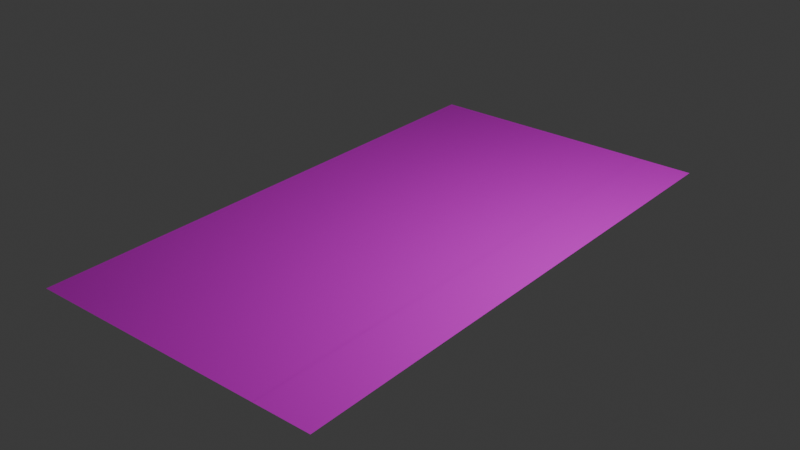 # Source: Master_Bath_Floor.blend  (saved by Blender 4.0.36; exported with 4.5.12 LTS)
import bpy
from mathutils import Matrix  # noqa: F401  (used for matrix-valued properties, if any)

bpy.ops.wm.read_factory_settings(use_empty=True)
scene = bpy.context.scene
scene.name = 'Scene'

# ---- collections
col_collection = bpy.data.collections.new('Collection'); scene.collection.children.link(col_collection)

# ---- images (referenced by path relative to the original .blend; pixels are not part of the script)
import os
ASSET_DIR = os.environ.get("B2B_ASSET_DIR", "")  # directory of the original .blend (textures are referenced by path, not embedded)
HERE = os.path.dirname(os.path.abspath(__file__))  # packed textures are extracted next to this script under _unpacked/

def load_image(name, relpath, width, height, colorspace="sRGB"):
    """Load a texture the original file referenced (path relative to the .blend, or extracted next to this script)."""
    p = next((c for c in (os.path.join(HERE, relpath), os.path.join(ASSET_DIR, relpath)) if relpath and os.path.exists(c)), "")
    if p:
        img = bpy.data.images.load(p, check_existing=True)
        img.name = name
    else:  # same state as the original file: an image datablock whose file is absent (Cycles renders it pink)
        img = bpy.data.images.new(name, width, height)
        img.source = "FILE"
        img.filepath = "//" + (relpath or name)
    img.colorspace_settings.name = colorspace
    return img
img_tilesceramicherringbone002_ao_1k_jpg = load_image('TilesCeramicHerringbone002_AO_1K.jpg', 'TilesCeramicHerringbone002_AO_1K.jpg', 1024, 1024, 'sRGB')

# ---- materials (node trees are filled in below, after node groups)
mat_material_066 = bpy.data.materials.new('Material.066')
mat_material_066.use_transparent_shadow = False

# ---- material node trees
mat_material_066.use_nodes = True; mat_material_066.node_tree.nodes.clear()
_N = mat_material_066.node_tree.nodes; _L = mat_material_066.node_tree.links
n0 = _N.new('ShaderNodeBsdfPrincipled'); n0.name = 'Principled BSDF'; n0.location = (10, 300)
n0.inputs[3].default_value = 1.45
n1 = _N.new('ShaderNodeOutputMaterial'); n1.name = 'Material Output'; n1.location = (300, 300)
n2 = _N.new('ShaderNodeTexImage'); n2.name = 'Image Texture'; n2.location = (-280, 275)
n2.image = img_tilesceramicherringbone002_ao_1k_jpg
_L.new(n0.outputs[0], n1.inputs[0])
_L.new(n2.outputs[0], n0.inputs[0])
n1.is_active_output = True

# ---- world
world_world = bpy.data.worlds.new('World'); scene.world = world_world
world_world.use_nodes = True; world_world.node_tree.nodes.clear()
_N = world_world.node_tree.nodes; _L = world_world.node_tree.links
n0 = _N.new('ShaderNodeOutputWorld'); n0.name = 'World Output'; n0.location = (300, 300)
n1 = _N.new('ShaderNodeBackground'); n1.name = 'Background'; n1.location = (10, 300)
n1.inputs[0].default_value = (0.05088, 0.05088, 0.05088, 1.0)
_L.new(n1.outputs[0], n0.inputs[0])
n0.is_active_output = True
world_world.color = (0.05088, 0.05088, 0.05088)
world_world.use_sun_shadow = False
world_world.sun_shadow_jitter_overblur = 0.0

# ---- lights
light_light = bpy.data.lights.new('Light', 'POINT')
light_light.transmission_factor = 0.0
light_light.use_soft_falloff = False
light_light.energy = 1000.0
light_light.shadow_soft_size = 0.1
light_light.shadow_maximum_resolution = 0.006
light_light.use_absolute_resolution = True

# ---- meshes
me_plane_067 = bpy.data.meshes.new('Plane.067')
me_plane_067.from_pydata([(1.85, 1.811e-07, 4.143), (1.85, -1.811e-07, -4.143), (-1.85, 1.811e-07, 4.143), (-1.85, -1.811e-07, -4.143)], [], [(0, 1, 3, 2)])
_uv = me_plane_067.uv_layers.new(name='UVMap')
_uv.uv.foreach_set('vector', [0.0, 0.0, 1.0, 0.0, 1.0, 1.0, 0.0, 1.0])
me_plane_067.materials.append(mat_material_066)
me_plane_067.update()
me_plane_065 = bpy.data.meshes.new('Plane.065')
me_plane_065.from_pydata([(-0.4264, 1.811e-07, 4.143), (-0.4264, -1.811e-07, -4.143), (0.4264, 1.811e-07, 4.143), (0.4264, -1.811e-07, -4.143)], [], [(2, 3, 1, 0)])
_uv = me_plane_065.uv_layers.new(name='UVMap')
_uv.uv.foreach_set('vector', [0.0, 0.7422, 1.0, 0.7422, 1.0, 1.0, 0.0, 1.0])
me_plane_065.materials.append(mat_material_066)
me_plane_065.update()

# ---- objects
ob_light = bpy.data.objects.new('Light', light_light)
ob_plane_205 = bpy.data.objects.new('Plane.205', me_plane_067)
ob_plane_204 = bpy.data.objects.new('Plane.204', me_plane_065)

# ---- transforms, parenting, visibility, modifiers, constraints
ob_light.location = (4.076, 1.005, 5.904)
ob_light.rotation_euler = (0.6503, 0.05522, 1.866)
ob_light.lock_rotations_4d = False
ob_light.empty_display_type = 'ARROWS'
ob_light.color = (0.0, 0.0, 0.0, 0.0)
ob_light.lineart.crease_threshold = 0.0
ob_plane_205.location = (-0.6564, 0.3867, 0.01872)
ob_plane_205.rotation_euler = (1.571, 0.0, 0.0)
ob_plane_204.location = (1.616, 0.3867, 0.01872)
ob_plane_204.rotation_euler = (1.571, 0.0, 0.0)

# ---- collection membership
col_collection.objects.link(ob_light)
col_collection.objects.link(ob_plane_205)
col_collection.objects.link(ob_plane_204)

# ---- scene / render settings (as saved in the file)
scene.frame_start = 1; scene.frame_end = 250; scene.frame_set(1)
scene.render.engine = 'BLENDER_EEVEE_NEXT'
scene.cycles.sampling_pattern = 'TABULATED_SOBOL'
bpy.context.view_layer.update()

# ---- added for rendering (the .blend has no active camera): camera
cam_auto = bpy.data.cameras.new('AutoCamera')
cam_auto.lens = 50.0
cam_auto.sensor_width = 36.0
cam_auto.clip_end = 1000.0
ob_auto_camera = bpy.data.objects.new('AutoCamera', cam_auto)
scene.collection.objects.link(ob_auto_camera)
ob_auto_camera.location = (8.51258, -10.1071, 7.01459)
ob_auto_camera.rotation_euler = (1.09748, -7.21219e-08, 0.694738)
scene.camera = ob_auto_camera
bpy.context.view_layer.update()
